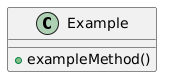

The diagram above was rendered by PlantUML. Its source (embedded in the PNG):
@startuml
class Example {
    + exampleMethod()
}
@enduml